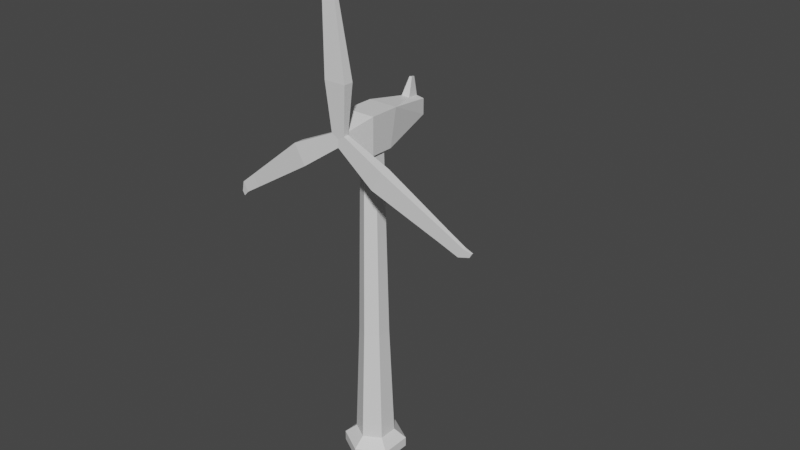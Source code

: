# Source: Wind_Turbine.blend  (saved by Blender 2.81.16; exported with 4.5.12 LTS)
import bpy
from mathutils import Matrix  # noqa: F401  (used for matrix-valued properties, if any)

bpy.ops.wm.read_factory_settings(use_empty=True)
scene = bpy.context.scene
scene.name = 'Scene'

# ---- collections
col_collection = bpy.data.collections.new('Collection'); scene.collection.children.link(col_collection)

# ---- materials (node trees are filled in below, after node groups)
mat_base_building_color = bpy.data.materials.new('Base Building Color')
mat_base_building_color.use_transparent_shadow = False
mat_brand_color = bpy.data.materials.new('Brand Color')
mat_brand_color.use_transparent_shadow = False
mat_building_contrast_color = bpy.data.materials.new('Building Contrast Color')
mat_building_contrast_color.use_transparent_shadow = False

# ---- material node trees
mat_base_building_color.use_nodes = True; mat_base_building_color.node_tree.nodes.clear()
_N = mat_base_building_color.node_tree.nodes; _L = mat_base_building_color.node_tree.links
n0 = _N.new('ShaderNodeBsdfPrincipled'); n0.name = 'Principled BSDF'; n0.location = (10, 300)
n0.distribution = 'GGX'
n0.subsurface_method = 'BURLEY'
n0.inputs[3].default_value = 1.45
n0.inputs[27].default_value = (0.0, 0.0, 0.0, 1.0)
n0.inputs[28].default_value = 1.0
n1 = _N.new('ShaderNodeOutputMaterial'); n1.name = 'Material Output'; n1.location = (300, 300)
_L.new(n0.outputs[0], n1.inputs[0])
n1.is_active_output = True
mat_brand_color.use_nodes = True; mat_brand_color.node_tree.nodes.clear()
_N = mat_brand_color.node_tree.nodes; _L = mat_brand_color.node_tree.links
n0 = _N.new('ShaderNodeBsdfPrincipled'); n0.name = 'Principled BSDF'; n0.location = (10, 300)
n0.distribution = 'GGX'
n0.subsurface_method = 'BURLEY'
n0.inputs[3].default_value = 1.45
n0.inputs[27].default_value = (0.0, 0.0, 0.0, 1.0)
n0.inputs[28].default_value = 1.0
n1 = _N.new('ShaderNodeOutputMaterial'); n1.name = 'Material Output'; n1.location = (300, 300)
_L.new(n0.outputs[0], n1.inputs[0])
n1.is_active_output = True
mat_building_contrast_color.use_nodes = True; mat_building_contrast_color.node_tree.nodes.clear()
_N = mat_building_contrast_color.node_tree.nodes; _L = mat_building_contrast_color.node_tree.links
n0 = _N.new('ShaderNodeBsdfPrincipled'); n0.name = 'Principled BSDF'; n0.location = (10, 300)
n0.distribution = 'GGX'
n0.subsurface_method = 'BURLEY'
n0.inputs[3].default_value = 1.45
n0.inputs[27].default_value = (0.0, 0.0, 0.0, 1.0)
n0.inputs[28].default_value = 1.0
n1 = _N.new('ShaderNodeOutputMaterial'); n1.name = 'Material Output'; n1.location = (300, 300)
_L.new(n0.outputs[0], n1.inputs[0])
n1.is_active_output = True

# ---- world
world_world = bpy.data.worlds.new('World'); scene.world = world_world
world_world.use_nodes = True; world_world.node_tree.nodes.clear()
_N = world_world.node_tree.nodes; _L = world_world.node_tree.links
n0 = _N.new('ShaderNodeOutputWorld'); n0.name = 'World Output'; n0.location = (300, 300)
n1 = _N.new('ShaderNodeBackground'); n1.name = 'Background'; n1.location = (10, 300)
n1.inputs[0].default_value = (0.05088, 0.05088, 0.05088, 1.0)
_L.new(n1.outputs[0], n0.inputs[0])
n0.is_active_output = True
world_world.color = (0.05088, 0.05088, 0.05088)
world_world.use_sun_shadow = False
world_world.sun_shadow_jitter_overblur = 0.0

# ---- meshes
me_cylinder = bpy.data.meshes.new('Cylinder')
me_cylinder.from_pydata([(5.743e-09, 1.79, -0.03101), (5.743e-09, 1.79, 0.5412), (1.55, 0.895, -0.03101), (1.55, 0.895, 0.5412), (1.55, -0.895, -0.03101), (1.55, -0.895, 0.5412), (-1.507e-07, -1.79, -0.03101), (-1.507e-07, -1.79, 0.5412), (-1.55, -0.895, -0.03101), (-1.55, -0.895, 0.5412), (-1.55, 0.895, -0.03101), (-1.55, 0.895, 0.5412), (0.9611, 0.5549, 1.093), (-2.348e-08, 1.11, 1.093), (0.9611, -0.5549, 1.093), (-1.205e-07, -1.11, 1.093), (-0.9611, -0.5549, 1.093), (-0.9611, 0.5549, 1.093), (0.728, 0.4203, 7.828), (1.361e-08, 0.8407, 7.828), (0.728, -0.4203, 7.828), (-5.988e-08, -0.8407, 7.828), (-0.728, -0.4203, 7.828), (-0.728, 0.4203, 7.828), (0.529, 0.3054, 19.18), (4.455e-09, 0.6108, 19.18), (0.529, -0.3054, 19.18), (-4.894e-08, -0.6108, 19.18), (-0.529, -0.3054, 19.18), (-0.529, 0.3054, 19.18), (-0.9205, 0.5314, 2.267), (-1.701e-08, 1.063, 2.267), (-1.099e-07, -1.063, 2.267), (-0.9205, -0.5314, 2.267), (0.9205, 0.5314, 2.267), (0.9205, -0.5314, 2.267), (-0.8841, 0.5104, 3.318), (-1.005e-07, -1.021, 3.318), (0.8841, 0.5104, 3.318), (-1.123e-08, 1.021, 3.318), (-0.8841, -0.5104, 3.318), (0.8841, -0.5104, 3.318), (-0.8697, 0.5021, 3.734), (-9.673e-08, -1.004, 3.734), (0.8697, 0.5021, 3.734), (-8.935e-09, 1.004, 3.734), (-0.8697, -0.5021, 3.734), (0.8697, -0.5021, 3.734), (-0.8395, 0.4847, 4.605), (-8.889e-08, -0.9694, 4.605), (0.8395, 0.4847, 4.605), (-4.136e-09, 0.9694, 4.605), (-0.8395, -0.4847, 4.605), (0.8395, -0.4847, 4.605)], [], [(0, 1, 3, 2), (2, 3, 5, 4), (4, 5, 7, 6), (6, 7, 9, 8), (3, 1, 13, 12), (8, 9, 11, 10), (10, 11, 1, 0), (51, 48, 23, 19), (7, 5, 14, 15), (1, 11, 17, 13), (9, 7, 15, 16), (5, 3, 12, 14), (11, 9, 16, 17), (23, 22, 28, 29), (52, 49, 21, 22), (53, 50, 18, 20), (48, 52, 22, 23), (49, 53, 20, 21), (50, 51, 19, 18), (24, 25, 29, 28, 27, 26), (21, 20, 26, 27), (18, 19, 25, 24), (19, 23, 29, 25), (22, 21, 27, 28), (20, 18, 24, 26), (12, 13, 31, 34), (15, 14, 35, 32), (17, 16, 33, 30), (14, 12, 34, 35), (16, 15, 32, 33), (13, 17, 30, 31), (34, 31, 39, 38), (32, 35, 41, 37), (30, 33, 40, 36), (35, 34, 38, 41), (33, 32, 37, 40), (31, 30, 36, 39), (38, 39, 45, 44), (37, 41, 47, 43), (36, 40, 46, 42), (41, 38, 44, 47), (40, 37, 43, 46), (39, 36, 42, 45), (44, 45, 51, 50), (43, 47, 53, 49), (42, 46, 52, 48), (47, 44, 50, 53), (46, 43, 49, 52), (45, 42, 48, 51)])
me_cylinder.polygons.foreach_set('material_index', [2, 2, 2, 2, 2, 2, 2, 0, 2, 2, 2, 2, 2, 0, 0, 0, 0, 0, 0, 0, 0, 0, 0, 0, 0, 0, 0, 0, 0, 0, 0, 1, 1, 1, 1, 1, 1, 0, 0, 0, 0, 0, 0, 1, 1, 1, 1, 1, 1])
_uv = me_cylinder.uv_layers.new(name='UVMap')
_uv.uv.foreach_set('vector', [1.0, 0.5, 1.0, 1.0, 0.8333, 1.0, 0.8333, 0.5, 0.8333, 0.5, 0.8333, 1.0, 0.6667, 1.0, 0.6667, 0.5, 0.6667, 0.5, 0.6667, 1.0, 0.5, 1.0, 0.5, 0.5, 0.5, 0.5, 0.5, 1.0, 0.3333, 1.0, 0.3333, 0.5, 0.8333, 1.0, 1.0, 1.0, 1.0, 1.0, 0.8333, 1.0, 0.3333, 0.5, 0.3333, 1.0, 0.1667, 1.0, 0.1667, 0.5, 0.1667, 0.5, 0.1667, 1.0, -8.941e-08, 1.0, -8.941e-08, 0.5, -8.941e-08, 1.0, 0.1667, 1.0, 0.1667, 1.0, -8.941e-08, 1.0, 0.5, 1.0, 0.6667, 1.0, 0.6667, 1.0, 0.5, 1.0, -8.941e-08, 1.0, 0.1667, 1.0, 0.1667, 1.0, -8.941e-08, 1.0, 0.3333, 1.0, 0.5, 1.0, 0.5, 1.0, 0.3333, 1.0, 0.6667, 1.0, 0.8333, 1.0, 0.8333, 1.0, 0.6667, 1.0, 0.1667, 1.0, 0.3333, 1.0, 0.3333, 1.0, 0.1667, 1.0, 0.1667, 1.0, 0.3333, 1.0, 0.3333, 1.0, 0.1667, 1.0, 0.3333, 1.0, 0.5, 1.0, 0.5, 1.0, 0.3333, 1.0, 0.6667, 1.0, 0.8333, 1.0, 0.8333, 1.0, 0.6667, 1.0, 0.1667, 1.0, 0.3333, 1.0, 0.3333, 1.0, 0.1667, 1.0, 0.5, 1.0, 0.6667, 1.0, 0.6667, 1.0, 0.5, 1.0, 0.8333, 1.0, 1.0, 1.0, 1.0, 1.0, 0.8333, 1.0, 0.4578, 0.37, 0.25, 0.49, 0.04215, 0.37, 0.04215, 0.13, 0.25, 0.01, 0.4578, 0.13, 0.5, 1.0, 0.6667, 1.0, 0.6667, 1.0, 0.5, 1.0, 0.8333, 1.0, 1.0, 1.0, 1.0, 1.0, 0.8333, 1.0, -8.941e-08, 1.0, 0.1667, 1.0, 0.1667, 1.0, -8.941e-08, 1.0, 0.3333, 1.0, 0.5, 1.0, 0.5, 1.0, 0.3333, 1.0, 0.6667, 1.0, 0.8333, 1.0, 0.8333, 1.0, 0.6667, 1.0, 0.8333, 1.0, 1.0, 1.0, 1.0, 1.0, 0.8333, 1.0, 0.5, 1.0, 0.6667, 1.0, 0.6667, 1.0, 0.5, 1.0, 0.1667, 1.0, 0.3333, 1.0, 0.3333, 1.0, 0.1667, 1.0, 0.6667, 1.0, 0.8333, 1.0, 0.8333, 1.0, 0.6667, 1.0, 0.3333, 1.0, 0.5, 1.0, 0.5, 1.0, 0.3333, 1.0, -8.941e-08, 1.0, 0.1667, 1.0, 0.1667, 1.0, -8.941e-08, 1.0, 0.8333, 1.0, 1.0, 1.0, 1.0, 1.0, 0.8333, 1.0, 0.5, 1.0, 0.6667, 1.0, 0.6667, 1.0, 0.5, 1.0, 0.1667, 1.0, 0.3333, 1.0, 0.3333, 1.0, 0.1667, 1.0, 0.6667, 1.0, 0.8333, 1.0, 0.8333, 1.0, 0.6667, 1.0, 0.3333, 1.0, 0.5, 1.0, 0.5, 1.0, 0.3333, 1.0, -8.941e-08, 1.0, 0.1667, 1.0, 0.1667, 1.0, -8.941e-08, 1.0, 0.8333, 1.0, 1.0, 1.0, 1.0, 1.0, 0.8333, 1.0, 0.5, 1.0, 0.6667, 1.0, 0.6667, 1.0, 0.5, 1.0, 0.1667, 1.0, 0.3333, 1.0, 0.3333, 1.0, 0.1667, 1.0, 0.6667, 1.0, 0.8333, 1.0, 0.8333, 1.0, 0.6667, 1.0, 0.3333, 1.0, 0.5, 1.0, 0.5, 1.0, 0.3333, 1.0, -8.941e-08, 1.0, 0.1667, 1.0, 0.1667, 1.0, -8.941e-08, 1.0, 0.8333, 1.0, 1.0, 1.0, 1.0, 1.0, 0.8333, 1.0, 0.5, 1.0, 0.6667, 1.0, 0.6667, 1.0, 0.5, 1.0, 0.1667, 1.0, 0.3333, 1.0, 0.3333, 1.0, 0.1667, 1.0, 0.6667, 1.0, 0.8333, 1.0, 0.8333, 1.0, 0.6667, 1.0, 0.3333, 1.0, 0.5, 1.0, 0.5, 1.0, 0.3333, 1.0, -8.941e-08, 1.0, 0.1667, 1.0, 0.1667, 1.0, -8.941e-08, 1.0])
me_cylinder.materials.append(mat_base_building_color)
me_cylinder.materials.append(mat_brand_color)
me_cylinder.materials.append(mat_building_contrast_color)
me_cylinder.use_remesh_fix_poles = True
me_cylinder.use_remesh_preserve_attributes = False
me_cylinder.use_mirror_x = True
me_cylinder.update()
me_cube_001 = bpy.data.meshes.new('Cube.001')
me_cube_001.from_pydata([(-0.6766, -0.6766, -1.353), (-0.8748, -0.8748, 0.8748), (-0.6766, 0.6766, -1.353), (-0.8748, 0.8748, 0.8748), (0.6766, -0.6766, -1.353), (0.8748, -0.8748, 0.8748), (0.6766, 0.6766, -1.353), (0.8748, 0.8748, 0.8748), (-0.4456, 3.624, 0.4456), (-0.4456, 3.624, -0.4456), (0.4456, 3.624, -0.4456), (0.4456, 3.624, 0.4456), (-0.3572, -2.138, -0.3573), (-0.3572, -2.138, 0.3572), (0.3572, -2.138, 0.3572), (0.3572, -2.138, -0.3573), (-0.222, 3.868, 0.222), (-0.222, 3.868, -0.222), (0.222, 3.868, -0.222), (0.222, 3.868, 0.222), (-0.2489, 2.671, 0.7212), (0.2489, 2.671, 0.7212), (-0.1268, 3.453, 0.5991), (0.1268, 3.453, 0.5991), (-0.07737, 3.097, 1.687), (0.07737, 3.097, 1.687), (-0.03941, 3.341, 1.649), (0.03941, 3.341, 1.649)], [], [(0, 1, 3, 2), (8, 3, 20, 22), (6, 7, 5, 4), (1, 0, 12, 13), (2, 6, 4, 0), (7, 3, 1, 5), (8, 11, 19, 16), (2, 3, 8, 9), (7, 6, 10, 11), (6, 2, 9, 10), (15, 14, 13, 12), (0, 4, 15, 12), (5, 1, 13, 14), (4, 5, 14, 15), (17, 16, 19, 18), (9, 8, 16, 17), (11, 10, 18, 19), (10, 9, 17, 18), (22, 20, 24, 26), (3, 7, 21, 20), (7, 11, 23, 21), (11, 8, 22, 23), (24, 25, 27, 26), (23, 22, 26, 27), (21, 23, 27, 25), (20, 21, 25, 24)])
_uv = me_cube_001.uv_layers.new(name='UVMap')
_uv.uv.foreach_set('vector', [0.375, 0.0, 0.625, 0.0, 0.625, 0.25, 0.375, 0.25, 0.625, 0.25, 0.625, 0.25, 0.625, 0.25, 0.625, 0.25, 0.375, 0.5, 0.625, 0.5, 0.625, 0.75, 0.375, 0.75, 0.625, 0.0, 0.375, 0.0, 0.375, 0.0, 0.625, 0.0, 0.125, 0.5, 0.375, 0.5, 0.375, 0.75, 0.125, 0.75, 0.625, 0.5, 0.875, 0.5, 0.875, 0.75, 0.625, 0.75, 0.875, 0.5, 0.625, 0.5, 0.625, 0.5, 0.875, 0.5, 0.375, 0.25, 0.625, 0.25, 0.625, 0.25, 0.375, 0.25, 0.625, 0.5, 0.375, 0.5, 0.375, 0.5, 0.625, 0.5, 0.375, 0.5, 0.125, 0.5, 0.125, 0.5, 0.375, 0.5, 0.375, 0.75, 0.625, 0.75, 0.625, 1.0, 0.375, 1.0, 0.125, 0.75, 0.375, 0.75, 0.375, 0.75, 0.125, 0.75, 0.625, 0.75, 0.875, 0.75, 0.875, 0.75, 0.625, 0.75, 0.375, 0.75, 0.625, 0.75, 0.625, 0.75, 0.375, 0.75, 0.375, 0.25, 0.625, 0.25, 0.625, 0.5, 0.375, 0.5, 0.375, 0.25, 0.625, 0.25, 0.625, 0.25, 0.375, 0.25, 0.625, 0.5, 0.375, 0.5, 0.375, 0.5, 0.625, 0.5, 0.375, 0.5, 0.125, 0.5, 0.125, 0.5, 0.375, 0.5, 0.625, 0.25, 0.625, 0.25, 0.625, 0.25, 0.625, 0.25, 0.875, 0.5, 0.625, 0.5, 0.625, 0.5, 0.875, 0.5, 0.625, 0.5, 0.625, 0.5, 0.625, 0.5, 0.625, 0.5, 0.625, 0.5, 0.875, 0.5, 0.875, 0.5, 0.625, 0.5, 0.875, 0.5, 0.625, 0.5, 0.625, 0.5, 0.875, 0.5, 0.625, 0.5, 0.875, 0.5, 0.875, 0.5, 0.625, 0.5, 0.625, 0.5, 0.625, 0.5, 0.625, 0.5, 0.625, 0.5, 0.875, 0.5, 0.625, 0.5, 0.625, 0.5, 0.875, 0.5])
me_cube_001.materials.append(mat_base_building_color)
me_cube_001.materials.append(mat_brand_color)
me_cube_001.use_remesh_fix_poles = True
me_cube_001.use_remesh_preserve_attributes = False
me_cube_001.use_mirror_x = True
me_cube_001.update()
me_cube_002 = bpy.data.meshes.new('Cube.002')
me_cube_002.from_pydata([(-0.6425, -2.966, -0.4951), (-0.6425, -2.966, 0.07476), (-0.3467, 0.3467, -0.3467), (-0.3467, 0.3467, -0.09059), (0.6425, -2.966, -0.4951), (0.6425, -2.966, 0.07476), (0.3467, 0.3467, -0.3467), (0.3467, 0.3467, -0.09059), (0.2405, -8.439, -0.3172), (0.2405, -8.439, -0.1202), (0.8547, -8.439, -0.1202), (0.8547, -8.439, -0.3172), (0.6948, -8.896, -0.2638), (0.6948, -8.896, -0.1736), (0.976, -8.896, -0.1736), (0.976, -8.896, -0.2638), (0.1786, -8.056, -0.3247), (0.1786, -8.056, -0.1126), (0.8398, -8.056, -0.3247), (0.8398, -8.056, -0.1126), (0.148, -7.866, -0.1089), (0.8325, -7.866, -0.1089), (0.148, -7.866, -0.3284), (0.8325, -7.866, -0.3284), (0.06639, -7.36, -0.09894), (0.8128, -7.36, -0.09894), (0.06639, -7.36, -0.3384), (0.8128, -7.36, -0.3384)], [], [(0, 1, 3, 2), (2, 3, 7, 6), (6, 7, 5, 4), (17, 16, 8, 9), (2, 6, 4, 0), (7, 3, 1, 5), (8, 11, 15, 12), (16, 18, 11, 8), (19, 17, 9, 10), (18, 19, 10, 11), (15, 14, 13, 12), (9, 8, 12, 13), (10, 9, 13, 14), (11, 10, 14, 15), (23, 21, 19, 18), (21, 20, 17, 19), (22, 23, 18, 16), (20, 22, 16, 17), (24, 26, 22, 20), (26, 27, 23, 22), (25, 24, 20, 21), (27, 25, 21, 23), (4, 5, 25, 27), (5, 1, 24, 25), (0, 4, 27, 26), (1, 0, 26, 24)])
me_cube_002.polygons.foreach_set('material_index', [0, 0, 0, 1, 0, 0, 0, 1, 1, 1, 0, 0, 0, 0, 0, 0, 0, 0, 1, 1, 1, 1, 0, 0, 0, 0])
_uv = me_cube_002.uv_layers.new(name='UVMap')
_uv.uv.foreach_set('vector', [0.375, 0.0, 0.625, 0.0, 0.625, 0.25, 0.375, 0.25, 0.375, 0.25, 0.625, 0.25, 0.625, 0.5, 0.375, 0.5, 0.375, 0.5, 0.625, 0.5, 0.625, 0.75, 0.375, 0.75, 0.625, 0.0, 0.375, 0.0, 0.375, 0.0, 0.625, 0.0, 0.125, 0.5, 0.375, 0.5, 0.375, 0.75, 0.125, 0.75, 0.625, 0.5, 0.875, 0.5, 0.875, 0.75, 0.625, 0.75, 0.125, 0.75, 0.375, 0.75, 0.375, 0.75, 0.125, 0.75, 0.125, 0.75, 0.375, 0.75, 0.375, 0.75, 0.125, 0.75, 0.625, 0.75, 0.875, 0.75, 0.875, 0.75, 0.625, 0.75, 0.375, 0.75, 0.625, 0.75, 0.625, 0.75, 0.375, 0.75, 0.375, 0.75, 0.625, 0.75, 0.625, 1.0, 0.375, 1.0, 0.625, 0.0, 0.375, 0.0, 0.375, 0.0, 0.625, 0.0, 0.625, 0.75, 0.875, 0.75, 0.875, 0.75, 0.625, 0.75, 0.375, 0.75, 0.625, 0.75, 0.625, 0.75, 0.375, 0.75, 0.375, 0.75, 0.625, 0.75, 0.625, 0.75, 0.375, 0.75, 0.625, 0.75, 0.875, 0.75, 0.875, 0.75, 0.625, 0.75, 0.125, 0.75, 0.375, 0.75, 0.375, 0.75, 0.125, 0.75, 0.625, 0.0, 0.375, 0.0, 0.375, 0.0, 0.625, 0.0, 0.625, 0.0, 0.375, 0.0, 0.375, 0.0, 0.625, 0.0, 0.125, 0.75, 0.375, 0.75, 0.375, 0.75, 0.125, 0.75, 0.625, 0.75, 0.875, 0.75, 0.875, 0.75, 0.625, 0.75, 0.375, 0.75, 0.625, 0.75, 0.625, 0.75, 0.375, 0.75, 0.375, 0.75, 0.625, 0.75, 0.625, 0.75, 0.375, 0.75, 0.625, 0.75, 0.875, 0.75, 0.875, 0.75, 0.625, 0.75, 0.125, 0.75, 0.375, 0.75, 0.375, 0.75, 0.125, 0.75, 0.625, 0.0, 0.375, 0.0, 0.375, 0.0, 0.625, 0.0])
me_cube_002.materials.append(mat_base_building_color)
me_cube_002.materials.append(mat_brand_color)
me_cube_002.use_remesh_fix_poles = True
me_cube_002.use_remesh_preserve_attributes = False
me_cube_002.use_mirror_x = True
me_cube_002.update()

# ---- objects
ob_wind_turbine = bpy.data.objects.new('Wind Turbine', me_cylinder)
ob_rotation_base = bpy.data.objects.new('Rotation Base', me_cube_001)
ob_blades = bpy.data.objects.new('Blades', me_cube_002)
ob_empty = bpy.data.objects.new('Empty', None)

# ---- transforms, parenting, visibility, modifiers, constraints
ob_wind_turbine.location = (0.0, 0.0, 0.0)
ob_wind_turbine.lineart.crease_threshold = 0.0
ob_wind_turbine.use_mesh_mirror_x = True
ob_rotation_base.parent = ob_wind_turbine
ob_rotation_base.location = (0.0, 0.0, 20.02)
ob_rotation_base.lineart.crease_threshold = 0.0
ob_rotation_base.use_mesh_mirror_x = True
ob_blades.parent = ob_rotation_base
ob_blades.matrix_parent_inverse = Matrix(((1.0, -0.0, 0.0, -0.0), (-0.0, 1.0, -0.0, 0.0), (0.0, -0.0, 1.0, -20.02), (-0.0, 0.0, -0.0, 1.0)))
ob_blades.location = (0.0, -2.571, 20.0)
ob_blades.rotation_euler = (1.571, -1.047, -3.598e-07)
ob_blades.lineart.crease_threshold = 0.0
ob_blades.use_mesh_mirror_x = True
_m = ob_blades.modifiers.new('Array', 'ARRAY')
_m.count = 3
_m.relative_offset_displace = (0.0, 0.0, 0.0)
_m.use_object_offset = True
_m.offset_object = ob_empty
ob_empty.parent = ob_blades
ob_empty.matrix_parent_inverse = Matrix(((0.5, -1.799e-07, 0.866, -17.32), (-0.866, -5.666e-07, 0.5, -10.0), (4.008e-07, -1.0, -4.391e-07, -2.571), (0.0, 0.0, 0.0, 1.0)))
ob_empty.location = (0.0, -2.571, 20.0)
ob_empty.rotation_euler = (-1.571, 3.292e-07, 3.142)
ob_empty.empty_display_size = 1.63
ob_empty.lineart.crease_threshold = 0.0

# ---- collection membership
col_collection.objects.link(ob_wind_turbine)
col_collection.objects.link(ob_rotation_base)
col_collection.objects.link(ob_blades)
col_collection.objects.link(ob_empty)

# ---- scene / render settings (as saved in the file)
scene.frame_start = 1; scene.frame_end = 250; scene.frame_set(1)
scene.render.engine = 'BLENDER_EEVEE_NEXT'
scene.cycles.samples = 128
scene.cycles.sampling_pattern = 'TABULATED_SOBOL'
scene.cycles.use_adaptive_sampling = False
scene.cycles.use_light_tree = False
scene.view_settings.view_transform = 'Filmic'
bpy.context.view_layer.update()

# ---- added for rendering (the .blend has no active camera and no usable light): camera, sun
cam_auto = bpy.data.cameras.new('AutoCamera')
cam_auto.lens = 50.0
cam_auto.sensor_width = 36.0
cam_auto.clip_end = 1000.0
ob_auto_camera = bpy.data.objects.new('AutoCamera', cam_auto)
scene.collection.objects.link(ob_auto_camera)
ob_auto_camera.location = (34.5677, -39.2488, 41.0676)
ob_auto_camera.rotation_euler = (1.09748, -7.21219e-08, 0.694738)
scene.camera = ob_auto_camera
light_auto_sun = bpy.data.lights.new('AutoSun', 'SUN')
light_auto_sun.energy = 3.0
light_auto_sun.angle = 0.0523599
ob_auto_sun = bpy.data.objects.new('AutoSun', light_auto_sun)
scene.collection.objects.link(ob_auto_sun)
ob_auto_sun.rotation_euler = (0.872665, 0.174533, 0.523599)
bpy.context.view_layer.update()
